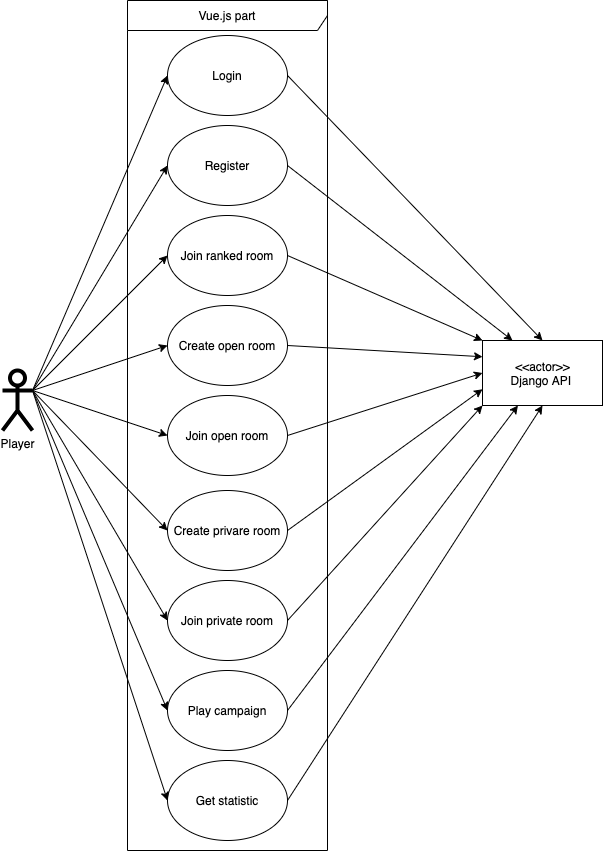

The diagram above was exported from draw.io. Its source (the exported page's mxGraphModel, read from the mxfile embedded in the PNG):
<mxGraphModel dx="2377" dy="1292" grid="1" gridSize="10" guides="1" tooltips="1" connect="1" arrows="1" fold="1" page="1" pageScale="1" pageWidth="850" pageHeight="1100" math="0" shadow="0">
  <root>
    <mxCell id="0" />
    <mxCell id="1" parent="0" />
    <mxCell id="c1cb8d76720eaeb-22" value="Vue.js part" style="shape=umlFrame;whiteSpace=wrap;html=1;strokeWidth=1;fillColor=none;width=200;height=30;" parent="1" vertex="1">
      <mxGeometry x="205" y="40" width="200" height="850" as="geometry" />
    </mxCell>
    <mxCell id="wwD7PbQU22-4_VhsJOFv-4" style="rounded=0;orthogonalLoop=1;jettySize=auto;html=1;entryX=0.5;entryY=0;entryDx=0;entryDy=0;exitX=1;exitY=0.5;exitDx=0;exitDy=0;" parent="1" source="c1cb8d76720eaeb-1" target="vBFB4mB39U8cmS64Riam-29" edge="1">
      <mxGeometry relative="1" as="geometry" />
    </mxCell>
    <mxCell id="c1cb8d76720eaeb-1" value="Login" style="ellipse;whiteSpace=wrap;html=1;" parent="1" vertex="1">
      <mxGeometry x="245" y="75" width="120" height="80" as="geometry" />
    </mxCell>
    <mxCell id="wwD7PbQU22-4_VhsJOFv-5" style="rounded=0;orthogonalLoop=1;jettySize=auto;html=1;exitX=1;exitY=0.5;exitDx=0;exitDy=0;entryX=0.25;entryY=0;entryDx=0;entryDy=0;" parent="1" source="c1cb8d76720eaeb-2" target="vBFB4mB39U8cmS64Riam-29" edge="1">
      <mxGeometry relative="1" as="geometry" />
    </mxCell>
    <mxCell id="c1cb8d76720eaeb-2" value="Register" style="ellipse;whiteSpace=wrap;html=1;" parent="1" vertex="1">
      <mxGeometry x="245" y="165" width="120" height="80" as="geometry" />
    </mxCell>
    <mxCell id="wwD7PbQU22-4_VhsJOFv-6" style="rounded=0;orthogonalLoop=1;jettySize=auto;html=1;exitX=1;exitY=0.5;exitDx=0;exitDy=0;entryX=0;entryY=0;entryDx=0;entryDy=0;" parent="1" source="c1cb8d76720eaeb-3" target="vBFB4mB39U8cmS64Riam-29" edge="1">
      <mxGeometry relative="1" as="geometry" />
    </mxCell>
    <mxCell id="c1cb8d76720eaeb-3" value="Join ranked room" style="ellipse;whiteSpace=wrap;html=1;" parent="1" vertex="1">
      <mxGeometry x="245" y="255" width="120" height="80" as="geometry" />
    </mxCell>
    <mxCell id="wwD7PbQU22-4_VhsJOFv-8" style="rounded=0;orthogonalLoop=1;jettySize=auto;html=1;exitX=1;exitY=0.5;exitDx=0;exitDy=0;entryX=0;entryY=0.5;entryDx=0;entryDy=0;" parent="1" source="c1cb8d76720eaeb-6" target="vBFB4mB39U8cmS64Riam-29" edge="1">
      <mxGeometry relative="1" as="geometry" />
    </mxCell>
    <mxCell id="c1cb8d76720eaeb-6" value="Join open room" style="ellipse;whiteSpace=wrap;html=1;" parent="1" vertex="1">
      <mxGeometry x="245" y="435" width="120" height="80" as="geometry" />
    </mxCell>
    <mxCell id="wwD7PbQU22-4_VhsJOFv-9" style="rounded=0;orthogonalLoop=1;jettySize=auto;html=1;exitX=1;exitY=0.5;exitDx=0;exitDy=0;entryX=0;entryY=0.75;entryDx=0;entryDy=0;" parent="1" source="c1cb8d76720eaeb-7" target="vBFB4mB39U8cmS64Riam-29" edge="1">
      <mxGeometry relative="1" as="geometry">
        <mxPoint x="530" y="490" as="targetPoint" />
      </mxGeometry>
    </mxCell>
    <mxCell id="c1cb8d76720eaeb-7" value="Create privare room" style="ellipse;whiteSpace=wrap;html=1;" parent="1" vertex="1">
      <mxGeometry x="245" y="530" width="120" height="80" as="geometry" />
    </mxCell>
    <mxCell id="c1cb8d76720eaeb-10" style="html=1;exitX=1;exitY=0.3333333333333333;exitPerimeter=0;entryX=0;entryY=0.5;jettySize=auto;orthogonalLoop=1;curved=1;" parent="1" source="c1cb8d76720eaeb-15" target="c1cb8d76720eaeb-1" edge="1">
      <mxGeometry relative="1" as="geometry" />
    </mxCell>
    <mxCell id="c1cb8d76720eaeb-11" style="html=1;exitX=1;exitY=0.3333333333333333;exitPerimeter=0;entryX=0;entryY=0.5;jettySize=auto;orthogonalLoop=1;curved=1;" parent="1" source="c1cb8d76720eaeb-15" target="c1cb8d76720eaeb-2" edge="1">
      <mxGeometry relative="1" as="geometry" />
    </mxCell>
    <mxCell id="c1cb8d76720eaeb-12" style="rounded=0;html=1;exitX=1;exitY=0.3333333333333333;exitPerimeter=0;entryX=0;entryY=0.5;jettySize=auto;orthogonalLoop=1;" parent="1" source="c1cb8d76720eaeb-15" target="c1cb8d76720eaeb-26" edge="1">
      <mxGeometry relative="1" as="geometry" />
    </mxCell>
    <mxCell id="c1cb8d76720eaeb-13" style="edgeStyle=none;curved=1;html=1;exitX=1;exitY=0.3333333333333333;exitPerimeter=0;entryX=0;entryY=0.5;jettySize=auto;orthogonalLoop=1;" parent="1" source="c1cb8d76720eaeb-15" target="c1cb8d76720eaeb-3" edge="1">
      <mxGeometry relative="1" as="geometry" />
    </mxCell>
    <mxCell id="c1cb8d76720eaeb-14" style="edgeStyle=none;curved=1;html=1;exitX=1;exitY=0.3333333333333333;exitPerimeter=0;jettySize=auto;orthogonalLoop=1;entryX=0;entryY=0.5;" parent="1" source="c1cb8d76720eaeb-15" target="c1cb8d76720eaeb-6" edge="1">
      <mxGeometry relative="1" as="geometry" />
    </mxCell>
    <mxCell id="c1cb8d76720eaeb-15" value="Player" style="shape=umlActor;verticalLabelPosition=bottom;verticalAlign=top;html=1;strokeWidth=4;fillColor=none;" parent="1" vertex="1">
      <mxGeometry x="80" y="410" width="30" height="60" as="geometry" />
    </mxCell>
    <mxCell id="wwD7PbQU22-4_VhsJOFv-7" style="rounded=0;orthogonalLoop=1;jettySize=auto;html=1;exitX=1;exitY=0.5;exitDx=0;exitDy=0;entryX=0;entryY=0.25;entryDx=0;entryDy=0;" parent="1" source="c1cb8d76720eaeb-26" target="vBFB4mB39U8cmS64Riam-29" edge="1">
      <mxGeometry relative="1" as="geometry" />
    </mxCell>
    <mxCell id="c1cb8d76720eaeb-26" value="Create open room" style="ellipse;whiteSpace=wrap;html=1;" parent="1" vertex="1">
      <mxGeometry x="245" y="345" width="120" height="80" as="geometry" />
    </mxCell>
    <mxCell id="wwD7PbQU22-4_VhsJOFv-10" style="rounded=0;orthogonalLoop=1;jettySize=auto;html=1;exitX=1;exitY=0.5;exitDx=0;exitDy=0;entryX=0;entryY=1;entryDx=0;entryDy=0;" parent="1" source="vBFB4mB39U8cmS64Riam-10" target="vBFB4mB39U8cmS64Riam-29" edge="1">
      <mxGeometry relative="1" as="geometry" />
    </mxCell>
    <mxCell id="vBFB4mB39U8cmS64Riam-10" value="Join private room" style="ellipse;whiteSpace=wrap;html=1;" parent="1" vertex="1">
      <mxGeometry x="245" y="620" width="120" height="80" as="geometry" />
    </mxCell>
    <mxCell id="wwD7PbQU22-4_VhsJOFv-11" style="rounded=0;orthogonalLoop=1;jettySize=auto;html=1;exitX=1;exitY=0.5;exitDx=0;exitDy=0;" parent="1" source="vBFB4mB39U8cmS64Riam-11" target="vBFB4mB39U8cmS64Riam-29" edge="1">
      <mxGeometry relative="1" as="geometry" />
    </mxCell>
    <mxCell id="vBFB4mB39U8cmS64Riam-11" value="Play campaign" style="ellipse;whiteSpace=wrap;html=1;" parent="1" vertex="1">
      <mxGeometry x="245" y="710" width="120" height="80" as="geometry" />
    </mxCell>
    <mxCell id="vBFB4mB39U8cmS64Riam-15" style="html=1;jettySize=auto;orthogonalLoop=1;curved=1;entryX=0;entryY=0.5;entryDx=0;entryDy=0;exitX=1;exitY=0.3333333333333333;exitDx=0;exitDy=0;exitPerimeter=0;" parent="1" source="c1cb8d76720eaeb-15" target="c1cb8d76720eaeb-7" edge="1">
      <mxGeometry relative="1" as="geometry">
        <mxPoint x="150" y="230" as="sourcePoint" />
        <mxPoint x="245" y="570" as="targetPoint" />
      </mxGeometry>
    </mxCell>
    <mxCell id="wwD7PbQU22-4_VhsJOFv-1" style="html=1;jettySize=auto;orthogonalLoop=1;curved=1;entryX=0;entryY=0.5;entryDx=0;entryDy=0;exitX=1;exitY=0.3333333333333333;exitDx=0;exitDy=0;exitPerimeter=0;" parent="1" source="c1cb8d76720eaeb-15" target="vBFB4mB39U8cmS64Riam-10" edge="1">
      <mxGeometry relative="1" as="geometry">
        <mxPoint x="150" y="230" as="sourcePoint" />
        <mxPoint x="182.5" y="700" as="targetPoint" />
      </mxGeometry>
    </mxCell>
    <mxCell id="wwD7PbQU22-4_VhsJOFv-3" style="html=1;jettySize=auto;orthogonalLoop=1;curved=1;exitX=1;exitY=0.3333333333333333;exitDx=0;exitDy=0;exitPerimeter=0;entryX=0;entryY=0.5;entryDx=0;entryDy=0;" parent="1" source="c1cb8d76720eaeb-15" target="vBFB4mB39U8cmS64Riam-11" edge="1">
      <mxGeometry relative="1" as="geometry">
        <mxPoint x="-10" y="520" as="sourcePoint" />
        <mxPoint x="140" y="780" as="targetPoint" />
      </mxGeometry>
    </mxCell>
    <mxCell id="wwD7PbQU22-4_VhsJOFv-12" style="rounded=0;orthogonalLoop=1;jettySize=auto;html=1;exitX=1;exitY=0.5;exitDx=0;exitDy=0;entryX=0.5;entryY=1;entryDx=0;entryDy=0;" parent="1" source="vBFB4mB39U8cmS64Riam-26" target="vBFB4mB39U8cmS64Riam-29" edge="1">
      <mxGeometry relative="1" as="geometry" />
    </mxCell>
    <mxCell id="vBFB4mB39U8cmS64Riam-26" value="Get statistic" style="ellipse;whiteSpace=wrap;html=1;" parent="1" vertex="1">
      <mxGeometry x="245" y="800" width="120" height="80" as="geometry" />
    </mxCell>
    <mxCell id="vBFB4mB39U8cmS64Riam-29" value="&amp;lt;&amp;lt;actor&amp;gt;&amp;gt;&lt;br&gt;&lt;span&gt;Django API&amp;nbsp;&lt;/span&gt;" style="html=1;rounded=0;sketch=0;" parent="1" vertex="1">
      <mxGeometry x="560" y="380" width="120" height="65" as="geometry" />
    </mxCell>
    <mxCell id="wwD7PbQU22-4_VhsJOFv-14" style="html=1;jettySize=auto;orthogonalLoop=1;curved=1;exitX=1;exitY=0.3333333333333333;exitDx=0;exitDy=0;exitPerimeter=0;entryX=0;entryY=0.5;entryDx=0;entryDy=0;" parent="1" source="c1cb8d76720eaeb-15" target="vBFB4mB39U8cmS64Riam-26" edge="1">
      <mxGeometry relative="1" as="geometry">
        <mxPoint x="50" y="510" as="sourcePoint" />
        <mxPoint x="185" y="830" as="targetPoint" />
      </mxGeometry>
    </mxCell>
  </root>
</mxGraphModel>